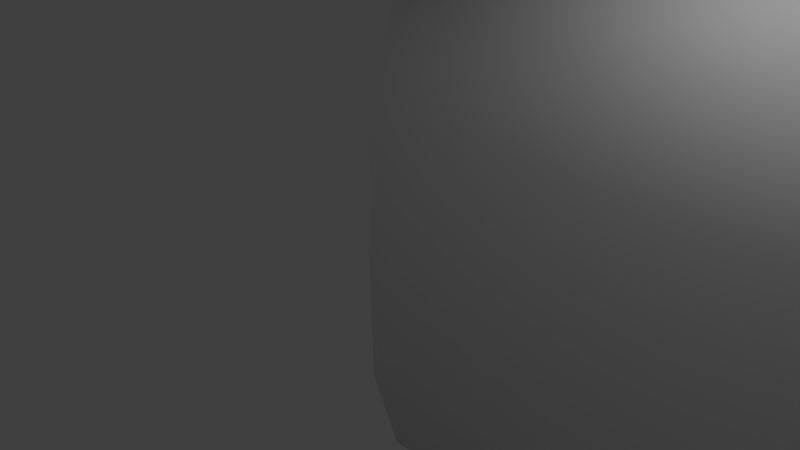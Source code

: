 # Source: guardrail.blend  (saved by Blender 2.78.0; exported with 4.5.12 LTS)
import bpy
from mathutils import Matrix  # noqa: F401  (used for matrix-valued properties, if any)

bpy.ops.wm.read_factory_settings(use_empty=True)
scene = bpy.context.scene
scene.name = 'Scene'

# ---- collections
col_collection_1 = bpy.data.collections.new('Collection 1'); scene.collection.children.link(col_collection_1)

# ---- materials (node trees are filled in below, after node groups)
mat_material = bpy.data.materials.new('Material')
mat_material.alpha_threshold = 0.0
mat_material.use_transparent_shadow = False
mat_material.roughness = 0.5
mat_material.line_color = (0.0, 0.0, 0.0, 1.0)

# ---- material node trees

# ---- world
world_world = bpy.data.worlds.new('World'); scene.world = world_world
world_world.color = (0.05088, 0.05088, 0.05088)
world_world.use_sun_shadow = False
world_world.sun_shadow_jitter_overblur = 0.0
world_world.cycles.sampling_method = 'MANUAL'

# ---- cameras
cam_camera = bpy.data.cameras.new('Camera')
cam_camera.clip_end = 100.0
cam_camera.lens = 35.0
cam_camera.sensor_width = 32.0
cam_camera.sensor_height = 18.0
cam_camera.ortho_scale = 7.314
cam_camera.dof.focus_distance = 0.0
cam_camera.dof.aperture_fstop = 128.0

# ---- lights
light_lamp = bpy.data.lights.new('Lamp', 'POINT')
light_lamp.transmission_factor = 0.0
light_lamp.cutoff_distance = 30.0
light_lamp.energy = 100.0
light_lamp.shadow_buffer_clip_start = 1.001
light_lamp.shadow_soft_size = 0.1
light_lamp.shadow_maximum_resolution = 0.006
light_lamp.use_absolute_resolution = True

# ---- meshes
me_cube_004 = bpy.data.meshes.new('Cube.004')
me_cube_004.from_pydata([(-1.0, -1.0, -1.0), (-1.0, -1.0, 1.0), (-1.0, 1.0, -1.0), (-1.0, 1.0, 1.0), (1.0, -1.0, -1.0), (1.0, -1.0, 1.0), (1.0, 1.0, -1.0), (1.0, 1.0, 1.0)], [], [(0, 1, 3, 2), (2, 3, 7, 6), (6, 7, 5, 4), (4, 5, 1, 0), (2, 6, 4, 0), (7, 3, 1, 5)])
me_cube_004.use_remesh_preserve_volume = False
me_cube_004.use_remesh_preserve_attributes = False
me_cube_004.use_mirror_vertex_groups = False
me_cube_004.update()
me_cube_003 = bpy.data.meshes.new('Cube.003')
me_cube_003.from_pydata([(-1.0, -1.0, -1.0), (-1.0, -1.0, 1.0), (-1.0, 1.0, -1.0), (-1.0, 1.0, 1.0), (1.0, -1.0, -1.0), (1.0, -1.0, 1.0), (1.0, 1.0, -1.0), (1.0, 1.0, 1.0)], [], [(0, 1, 3, 2), (2, 3, 7, 6), (6, 7, 5, 4), (4, 5, 1, 0), (2, 6, 4, 0), (7, 3, 1, 5)])
me_cube_003.use_remesh_preserve_volume = False
me_cube_003.use_remesh_preserve_attributes = False
me_cube_003.use_mirror_vertex_groups = False
me_cube_003.update()
me_cube_002 = bpy.data.meshes.new('Cube.002')
me_cube_002.from_pydata([(-1.0, -1.0, -1.0), (-1.0, -1.0, 1.0), (-1.0, 1.0, -1.0), (-1.0, 1.0, 1.0), (1.0, -1.0, -1.0), (1.0, -1.0, 1.0), (1.0, 1.0, -1.0), (1.0, 1.0, 1.0)], [], [(0, 1, 3, 2), (2, 3, 7, 6), (6, 7, 5, 4), (4, 5, 1, 0), (2, 6, 4, 0), (7, 3, 1, 5)])
me_cube_002.use_remesh_preserve_volume = False
me_cube_002.use_remesh_preserve_attributes = False
me_cube_002.use_mirror_vertex_groups = False
me_cube_002.update()
me_cube_001 = bpy.data.meshes.new('Cube.001')
me_cube_001.from_pydata([(-1.0, -1.0, -1.0), (-1.0, -1.0, 1.0), (-1.0, 1.0, -1.0), (-1.0, 1.0, 1.0), (1.0, -1.0, -1.0), (1.0, -1.0, 1.0), (1.0, 1.0, -1.0), (1.0, 1.0, 1.0)], [], [(0, 1, 3, 2), (2, 3, 7, 6), (6, 7, 5, 4), (4, 5, 1, 0), (2, 6, 4, 0), (7, 3, 1, 5)])
me_cube_001.use_remesh_preserve_volume = False
me_cube_001.use_remesh_preserve_attributes = False
me_cube_001.use_mirror_vertex_groups = False
me_cube_001.update()
me_cube = bpy.data.meshes.new('Cube')
me_cube.from_pydata([(27.19, 0.1231, -1.003), (27.19, -0.2102, -0.978), (1.192e-07, -0.2102, -0.978), (5.96e-07, 0.1231, -1.003), (27.19, 29.63, -0.4589), (27.19, 28.36, -0.4792), (-1.192e-07, 28.36, -0.4792), (4.768e-07, 29.63, -0.4589), (27.19, 31.63, -0.7777), (27.19, 30.39, -0.7571), (0.0, 30.39, -0.7571), (6.557e-07, 31.63, -0.7777), (27.19, 8.423, -0.2685), (27.19, 7.044, -0.2875), (0.0, 7.044, -0.2875), (4.172e-07, 8.423, -0.2685), (27.19, 2.231, -0.125), (27.19, 0.2305, -0.125), (0.0, 0.2305, -0.125), (4.768e-07, 2.231, -0.125), (27.19, 37.3, -0.6189), (27.19, 35.3, -0.6189), (0.0, 35.3, -0.6189), (5.96e-07, 37.3, -0.6189), (27.19, 12.79, -0.9734), (27.19, 12.05, -0.9498), (0.0, 12.05, -0.9498), (5.96e-07, 12.79, -0.9734), (27.19, 35.08, -0.7129), (27.19, 33.45, -0.7028), (0.0, 33.45, -0.7028), (5.96e-07, 35.08, -0.7129), (27.19, 35.38, -0.5381), (27.19, 33.74, -0.5531), (0.0, 33.74, -0.5531), (5.96e-07, 35.38, -0.5381), (27.19, 3.943, -0.2081), (27.19, 2.249, -0.2175), (0.0, 2.249, -0.2175), (4.768e-07, 3.943, -0.2081), (27.19, 0.1231, 1.003), (27.19, -0.2102, 0.978), (1.192e-07, -0.2102, 0.978), (5.96e-07, 0.1231, 1.003), (27.19, 2.0, 0.0), (27.19, -4.768e-07, 0.0), (0.0, -2.384e-07, 0.0), (4.768e-07, 2.0, 0.0), (27.19, 29.63, 0.4589), (27.19, 28.36, 0.4792), (-1.192e-07, 28.36, 0.4792), (4.768e-07, 29.63, 0.4589), (27.19, 31.63, 0.7777), (27.19, 30.39, 0.7571), (0.0, 30.39, 0.7571), (6.557e-07, 31.63, 0.7777), (27.19, 8.423, 0.2685), (27.19, 7.044, 0.2875), (0.0, 7.044, 0.2875), (4.172e-07, 8.423, 0.2685), (27.19, 2.231, 0.125), (27.19, 0.2305, 0.125), (0.0, 0.2305, 0.125), (4.768e-07, 2.231, 0.125), (27.19, 37.3, 0.6189), (27.19, 35.3, 0.6189), (0.0, 35.3, 0.6189), (5.96e-07, 37.3, 0.6189), (27.19, 12.79, 0.9734), (27.19, 12.05, 0.9498), (0.0, 12.05, 0.9498), (5.96e-07, 12.79, 0.9734), (27.19, 35.08, 0.7129), (27.19, 33.45, 0.7028), (0.0, 33.45, 0.7028), (5.96e-07, 35.08, 0.7129), (27.19, 35.38, 0.5381), (27.19, 33.74, 0.5531), (0.0, 33.74, 0.5531), (5.96e-07, 35.38, 0.5381), (27.19, 3.943, 0.2081), (27.19, 2.249, 0.2175), (0.0, 2.249, 0.2175), (4.768e-07, 3.943, 0.2081)], [], [(0, 1, 2, 3), (24, 0, 3, 27), (18, 46, 47, 19), (17, 45, 46, 18), (16, 44, 45, 17), (32, 4, 5, 33), (33, 5, 6, 34), (34, 6, 7, 35), (12, 4, 7, 15), (26, 10, 11, 27), (25, 9, 10, 26), (24, 8, 9, 25), (28, 8, 11, 31), (36, 12, 15, 39), (4, 12, 13, 5), (5, 13, 14, 6), (6, 14, 15, 7), (44, 16, 19, 47), (36, 16, 17, 37), (37, 17, 18, 38), (38, 18, 19, 39), (32, 20, 23, 35), (30, 22, 23, 31), (29, 21, 22, 30), (28, 20, 21, 29), (0, 24, 25, 1), (1, 25, 26, 2), (2, 26, 27, 3), (8, 24, 27, 11), (8, 28, 29, 9), (9, 29, 30, 10), (10, 30, 31, 11), (20, 28, 31, 23), (4, 32, 35, 7), (22, 34, 35, 23), (21, 33, 34, 22), (20, 32, 33, 21), (14, 38, 39, 15), (13, 37, 38, 14), (12, 36, 37, 13), (16, 36, 39, 19), (40, 43, 42, 41), (68, 71, 43, 40), (62, 63, 47, 46), (61, 62, 46, 45), (60, 61, 45, 44), (76, 77, 49, 48), (77, 78, 50, 49), (78, 79, 51, 50), (56, 59, 51, 48), (70, 71, 55, 54), (69, 70, 54, 53), (68, 69, 53, 52), (72, 75, 55, 52), (80, 83, 59, 56), (48, 49, 57, 56), (49, 50, 58, 57), (50, 51, 59, 58), (44, 47, 63, 60), (80, 81, 61, 60), (81, 82, 62, 61), (82, 83, 63, 62), (76, 79, 67, 64), (74, 75, 67, 66), (73, 74, 66, 65), (72, 73, 65, 64), (40, 41, 69, 68), (41, 42, 70, 69), (42, 43, 71, 70), (52, 55, 71, 68), (52, 53, 73, 72), (53, 54, 74, 73), (54, 55, 75, 74), (64, 67, 75, 72), (48, 51, 79, 76), (66, 67, 79, 78), (65, 66, 78, 77), (64, 65, 77, 76), (58, 59, 83, 82), (57, 58, 82, 81), (56, 57, 81, 80), (60, 63, 83, 80)])
me_cube.polygons.foreach_set('use_smooth', [True] * 82)
_uv = me_cube.uv_layers.new(name='UVMap')
_uv.uv.foreach_set('vector', [1.0, 0.0, 1.0, 0.01264, 0.0, 0.01264, 0.0, 0.0, 1.0, 0.01493, 1.0, 0.0, 0.0, 0.0, 0.0, 0.01493, 0.0, 0.4377, 0.0, 0.5, 0.0, 0.5, 0.0, 0.4377, 1.0, 0.4377, 1.0, 0.5, 0.0, 0.5, 0.0, 0.4377, 1.0, 0.4377, 1.0, 0.5, 1.0, 0.5, 1.0, 0.4377, 1.0, 0.2318, 1.0, 0.2713, 1.0, 0.2612, 1.0, 0.2244, 1.0, 0.2244, 1.0, 0.2612, 0.0, 0.2612, 0.0, 0.2244, 0.0, 0.2244, 0.0, 0.2612, 0.0, 0.2713, 0.0, 0.2318, 1.0, 0.3662, 1.0, 0.2713, 0.0, 0.2713, 0.0, 0.3662, 0.0, 0.02669, 0.0, 0.1227, 0.0, 0.1124, 0.0, 0.01493, 1.0, 0.02669, 1.0, 0.1227, 0.0, 0.1227, 0.0, 0.02669, 1.0, 0.01493, 1.0, 0.1124, 1.0, 0.1227, 1.0, 0.02669, 1.0, 0.1448, 1.0, 0.1124, 0.0, 0.1124, 0.0, 0.1448, 1.0, 0.3963, 1.0, 0.3662, 0.0, 0.3662, 0.0, 0.3963, 1.0, 0.2713, 1.0, 0.3662, 1.0, 0.3567, 1.0, 0.2612, 1.0, 0.2612, 1.0, 0.3567, 0.0, 0.3567, 0.0, 0.2612, 0.0, 0.2612, 0.0, 0.3567, 0.0, 0.3662, 0.0, 0.2713, 1.0, 0.5, 1.0, 0.4377, 0.0, 0.4377, 0.0, 0.5, 1.0, 0.3963, 1.0, 0.4377, 1.0, 0.4377, 1.0, 0.3916, 1.0, 0.3916, 1.0, 0.4377, 0.0, 0.4377, 0.0, 0.3916, 0.0, 0.3916, 0.0, 0.4377, 0.0, 0.4377, 0.0, 0.3963, 1.0, 0.2318, 1.0, 0.1916, 0.0, 0.1916, 0.0, 0.2318, 0.0, 0.1498, 0.0, 0.1916, 0.0, 0.1916, 0.0, 0.1448, 1.0, 0.1498, 1.0, 0.1916, 0.0, 0.1916, 0.0, 0.1498, 1.0, 0.1448, 1.0, 0.1916, 1.0, 0.1916, 1.0, 0.1498, 1.0, 0.0, 1.0, 0.01493, 1.0, 0.02669, 1.0, 0.01264, 1.0, 0.01264, 1.0, 0.02669, 0.0, 0.02669, 0.0, 0.01264, 0.0, 0.01264, 0.0, 0.02669, 0.0, 0.01493, 0.0, 0.0, 1.0, 0.1124, 1.0, 0.01493, 0.0, 0.01493, 0.0, 0.1124, 1.0, 0.1124, 1.0, 0.1448, 1.0, 0.1498, 1.0, 0.1227, 1.0, 0.1227, 1.0, 0.1498, 0.0, 0.1498, 0.0, 0.1227, 0.0, 0.1227, 0.0, 0.1498, 0.0, 0.1448, 0.0, 0.1124, 1.0, 0.1916, 1.0, 0.1448, 0.0, 0.1448, 0.0, 0.1916, 1.0, 0.2713, 1.0, 0.2318, 0.0, 0.2318, 0.0, 0.2713, 0.0, 0.1916, 0.0, 0.2244, 0.0, 0.2318, 0.0, 0.1916, 1.0, 0.1916, 1.0, 0.2244, 0.0, 0.2244, 0.0, 0.1916, 1.0, 0.1916, 1.0, 0.2318, 1.0, 0.2244, 1.0, 0.1916, 0.0, 0.3567, 0.0, 0.3916, 0.0, 0.3963, 0.0, 0.3662, 1.0, 0.3567, 1.0, 0.3916, 0.0, 0.3916, 0.0, 0.3567, 1.0, 0.3662, 1.0, 0.3963, 1.0, 0.3916, 1.0, 0.3567, 1.0, 0.4377, 1.0, 0.3963, 0.0, 0.3963, 0.0, 0.4377, 1.0, 1.0, 0.0, 1.0, 0.0, 0.9874, 1.0, 0.9874, 1.0, 0.9851, 0.0, 0.9851, 0.0, 1.0, 1.0, 1.0, 0.0, 0.5623, 0.0, 0.5623, 0.0, 0.5, 0.0, 0.5, 1.0, 0.5623, 0.0, 0.5623, 0.0, 0.5, 1.0, 0.5, 1.0, 0.5623, 1.0, 0.5623, 1.0, 0.5, 1.0, 0.5, 1.0, 0.7682, 1.0, 0.7756, 1.0, 0.7388, 1.0, 0.7287, 1.0, 0.7756, 0.0, 0.7756, 0.0, 0.7388, 1.0, 0.7388, 0.0, 0.7756, 0.0, 0.7682, 0.0, 0.7287, 0.0, 0.7388, 1.0, 0.6338, 0.0, 0.6338, 0.0, 0.7287, 1.0, 0.7287, 0.0, 0.9733, 0.0, 0.9851, 0.0, 0.8876, 0.0, 0.8773, 1.0, 0.9733, 0.0, 0.9733, 0.0, 0.8773, 1.0, 0.8773, 1.0, 0.9851, 1.0, 0.9733, 1.0, 0.8773, 1.0, 0.8876, 1.0, 0.8552, 0.0, 0.8552, 0.0, 0.8876, 1.0, 0.8876, 1.0, 0.6037, 0.0, 0.6037, 0.0, 0.6338, 1.0, 0.6338, 1.0, 0.7287, 1.0, 0.7388, 1.0, 0.6433, 1.0, 0.6338, 1.0, 0.7388, 0.0, 0.7388, 0.0, 0.6433, 1.0, 0.6433, 0.0, 0.7388, 0.0, 0.7287, 0.0, 0.6338, 0.0, 0.6433, 1.0, 0.5, 0.0, 0.5, 0.0, 0.5623, 1.0, 0.5623, 1.0, 0.6037, 1.0, 0.6084, 1.0, 0.5623, 1.0, 0.5623, 1.0, 0.6084, 0.0, 0.6084, 0.0, 0.5623, 1.0, 0.5623, 0.0, 0.6084, 0.0, 0.6037, 0.0, 0.5623, 0.0, 0.5623, 1.0, 0.7682, 0.0, 0.7682, 0.0, 0.8084, 1.0, 0.8084, 0.0, 0.8502, 0.0, 0.8552, 0.0, 0.8084, 0.0, 0.8084, 1.0, 0.8502, 0.0, 0.8502, 0.0, 0.8084, 1.0, 0.8084, 1.0, 0.8552, 1.0, 0.8502, 1.0, 0.8084, 1.0, 0.8084, 1.0, 1.0, 1.0, 0.9874, 1.0, 0.9733, 1.0, 0.9851, 1.0, 0.9874, 0.0, 0.9874, 0.0, 0.9733, 1.0, 0.9733, 0.0, 0.9874, 0.0, 1.0, 0.0, 0.9851, 0.0, 0.9733, 1.0, 0.8876, 0.0, 0.8876, 0.0, 0.9851, 1.0, 0.9851, 1.0, 0.8876, 1.0, 0.8773, 1.0, 0.8502, 1.0, 0.8552, 1.0, 0.8773, 0.0, 0.8773, 0.0, 0.8502, 1.0, 0.8502, 0.0, 0.8773, 0.0, 0.8876, 0.0, 0.8552, 0.0, 0.8502, 1.0, 0.8084, 0.0, 0.8084, 0.0, 0.8552, 1.0, 0.8552, 1.0, 0.7287, 0.0, 0.7287, 0.0, 0.7682, 1.0, 0.7682, 0.0, 0.8084, 0.0, 0.8084, 0.0, 0.7682, 0.0, 0.7756, 1.0, 0.8084, 0.0, 0.8084, 0.0, 0.7756, 1.0, 0.7756, 1.0, 0.8084, 1.0, 0.8084, 1.0, 0.7756, 1.0, 0.7682, 0.0, 0.6433, 0.0, 0.6338, 0.0, 0.6037, 0.0, 0.6084, 1.0, 0.6433, 0.0, 0.6433, 0.0, 0.6084, 1.0, 0.6084, 1.0, 0.6338, 1.0, 0.6433, 1.0, 0.6084, 1.0, 0.6037, 1.0, 0.5623, 0.0, 0.5623, 0.0, 0.6037, 1.0, 0.6037])
me_cube.materials.append(mat_material)
me_cube.use_remesh_preserve_volume = False
me_cube.use_remesh_preserve_attributes = False
me_cube.use_mirror_vertex_groups = False
me_cube.update()

# ---- objects
ob_cube_003 = bpy.data.objects.new('Cube.003', me_cube_004)
ob_cube_002 = bpy.data.objects.new('Cube.002', me_cube_003)
ob_cube_000 = bpy.data.objects.new('Cube.000', me_cube_002)
ob_cube_001 = bpy.data.objects.new('Cube.001', me_cube_001)
ob_wrail = bpy.data.objects.new('WRail', me_cube)
ob_lamp = bpy.data.objects.new('Lamp', light_lamp)
ob_camera = bpy.data.objects.new('Camera', cam_camera)

# ---- transforms, parenting, visibility, modifiers, constraints
ob_cube_003.location = (0.0, -11.32, 3.105)
ob_cube_003.scale = (4.445, 4.445, 15.29)
ob_cube_003.lineart.crease_threshold = 0.0
ob_cube_002.location = (182.0, -11.32, 3.105)
ob_cube_002.scale = (4.445, 4.445, 15.29)
ob_cube_002.lineart.crease_threshold = 0.0
ob_cube_000.location = (182.0, -20.21, -21.6)
ob_cube_000.scale = (4.445, 4.445, 40.0)
ob_cube_000.lineart.crease_threshold = 0.0
ob_cube_001.location = (0.0, -20.21, -21.6)
ob_cube_001.scale = (4.445, 4.445, 40.0)
ob_cube_001.lineart.crease_threshold = 0.0
ob_wrail.location = (0.0, 0.0, 0.0)
ob_wrail.scale = (13.45, 0.2159, 15.45)
ob_wrail.lock_rotations_4d = False
ob_wrail.lock_scale = (False, True, True)
ob_wrail.empty_display_type = 'ARROWS'
ob_wrail.lineart.crease_threshold = 0.0
ob_lamp.location = (4.076, -0.5788, 5.808)
ob_lamp.rotation_euler = (0.6503, 0.05522, 1.866)
ob_lamp.lock_rotations_4d = False
ob_lamp.empty_display_type = 'ARROWS'
ob_lamp.color = (0.0, 0.0, 0.0, 0.0)
ob_lamp.lineart.crease_threshold = 0.0
ob_camera.location = (7.481, -6.508, 5.344)
ob_camera.rotation_euler = (1.109, 0.0, 0.8149)
ob_camera.lock_rotations_4d = False
ob_camera.empty_display_type = 'ARROWS'
ob_camera.color = (0.0, 0.0, 0.0, 0.0)
ob_camera.display_type = 'WIRE'
ob_camera.lineart.crease_threshold = 0.0

# ---- collection membership
col_collection_1.objects.link(ob_cube_003)
col_collection_1.objects.link(ob_cube_002)
col_collection_1.objects.link(ob_cube_000)
col_collection_1.objects.link(ob_cube_001)
col_collection_1.objects.link(ob_wrail)
col_collection_1.objects.link(ob_lamp)
col_collection_1.objects.link(ob_camera)

# ---- scene / render settings (as saved in the file)
scene.camera = ob_camera
scene.frame_start = 1; scene.frame_end = 250; scene.frame_set(1)
scene.render.engine = 'BLENDER_EEVEE_NEXT'
scene.render.resolution_percentage = 50
scene.render.dither_intensity = 0.0
scene.render.simplify_subdivision_render = 0
scene.cycles.use_denoising = False
scene.cycles.samples = 128
scene.cycles.sampling_pattern = 'TABULATED_SOBOL'
scene.cycles.light_sampling_threshold = 0.0
scene.cycles.use_adaptive_sampling = False
scene.cycles.use_light_tree = False
scene.cycles.blur_glossy = 0.0
scene.cycles.sample_clamp_indirect = 0.0
scene.view_settings.view_transform = 'Standard'
bpy.context.view_layer.update()
